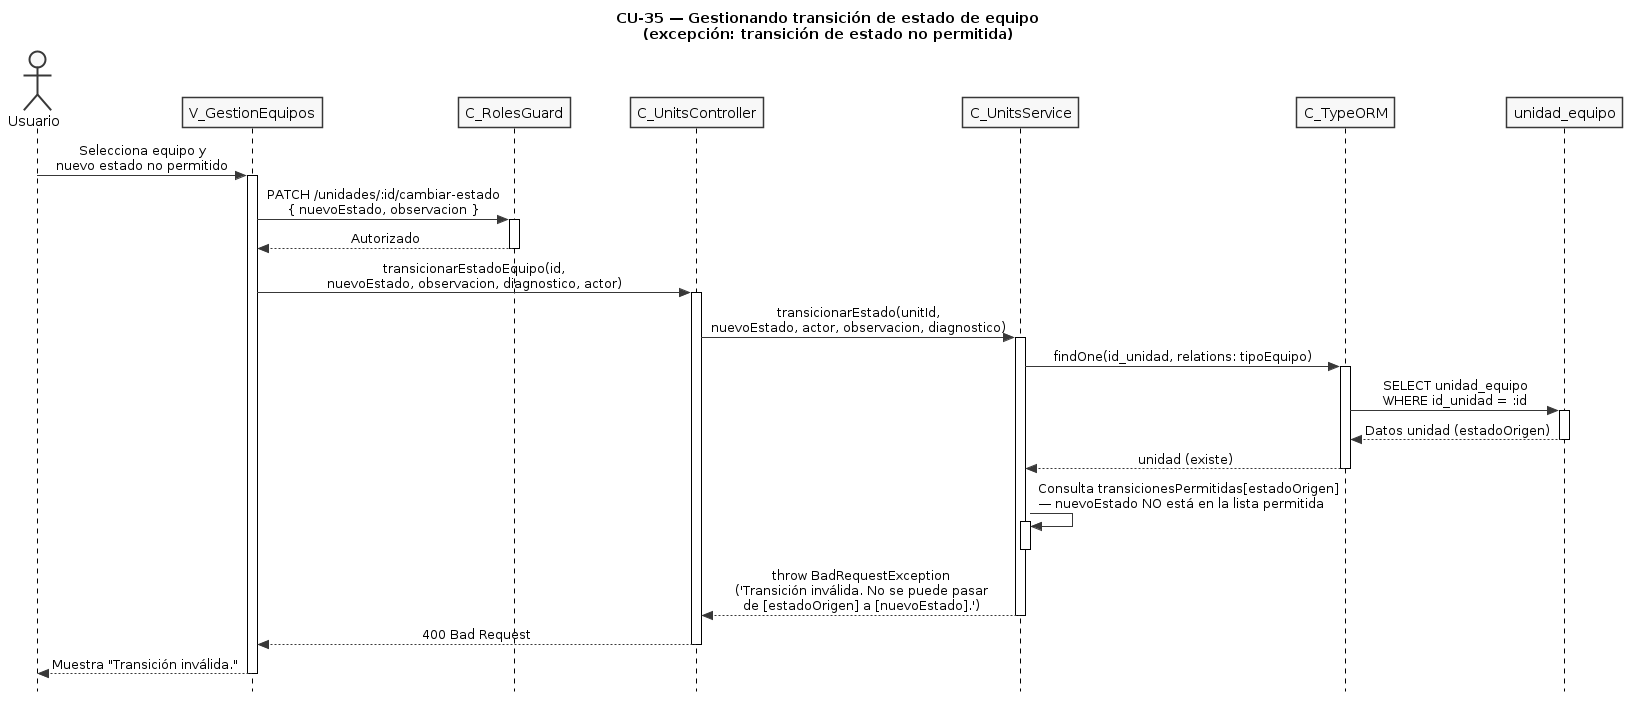

The diagram above was rendered by PlantUML. Its source (embedded in the PNG):
@startuml CU35-exc-transicion-invalida
title CU-35 — Gestionando transición de estado de equipo\n(excepción: transición de estado no permitida)

skinparam style strictuml
skinparam monochrome true
skinparam shadowing false
skinparam sequenceMessageAlign center
skinparam ParticipantPadding 25
skinparam ActorPadding 20
skinparam sequence {
  MessageAlign center
  LifeLineBorderColor black
}
hide footbox

actor "Usuario" as user
participant "V_GestionEquipos" as view
participant "C_RolesGuard" as guard
participant "C_UnitsController" as ctrl
participant "C_UnitsService" as svc
participant "C_TypeORM" as orm
participant "unidad_equipo" as uent

user -> view : Selecciona equipo y\nnuevo estado no permitido
activate view

view -> guard : PATCH /unidades/:id/cambiar-estado\n{ nuevoEstado, observacion }
activate guard
guard --> view : Autorizado
deactivate guard

view -> ctrl : transicionarEstadoEquipo(id,\nnuevoEstado, observacion, diagnostico, actor)
activate ctrl

ctrl -> svc : transicionarEstado(unitId,\nnuevoEstado, actor, observacion, diagnostico)
activate svc

svc -> orm : findOne(id_unidad, relations: tipoEquipo)
activate orm
orm -> uent : SELECT unidad_equipo\nWHERE id_unidad = :id
activate uent
uent --> orm : Datos unidad (estadoOrigen)
deactivate uent
orm --> svc : unidad (existe)
deactivate orm

svc -> svc : Consulta transicionesPermitidas[estadoOrigen]\n— nuevoEstado NO está en la lista permitida
activate svc
deactivate svc

svc --> ctrl : throw BadRequestException\n('Transición inválida. No se puede pasar\nde [estadoOrigen] a [nuevoEstado].')
deactivate svc

ctrl --> view : 400 Bad Request
deactivate ctrl

view --> user : Muestra "Transición inválida."
deactivate view

@enduml